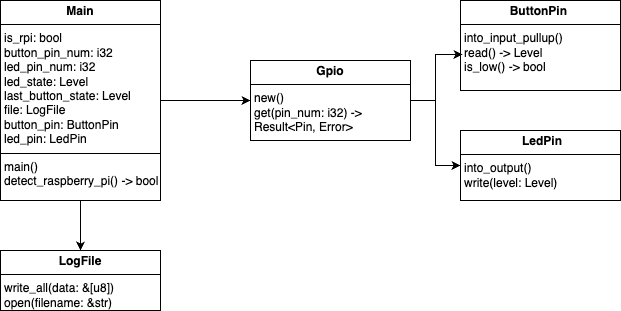

The diagram above was exported from draw.io. Its source (the exported page's mxGraphModel, read from the mxfile embedded in the PNG):
<mxGraphModel dx="913" dy="623" grid="1" gridSize="10" guides="1" tooltips="1" connect="1" arrows="1" fold="1" page="1" pageScale="1" pageWidth="827" pageHeight="1169" math="0" shadow="0">
  <root>
    <mxCell id="0" />
    <mxCell id="1" parent="0" />
    <mxCell id="sqU6CZaZY4Du2hVR_SjU-9" style="edgeStyle=orthogonalEdgeStyle;rounded=0;orthogonalLoop=1;jettySize=auto;html=1;entryX=0;entryY=0.5;entryDx=0;entryDy=0;" edge="1" parent="1" source="sqU6CZaZY4Du2hVR_SjU-1" target="sqU6CZaZY4Du2hVR_SjU-4">
      <mxGeometry relative="1" as="geometry" />
    </mxCell>
    <mxCell id="sqU6CZaZY4Du2hVR_SjU-12" style="edgeStyle=orthogonalEdgeStyle;rounded=0;orthogonalLoop=1;jettySize=auto;html=1;entryX=0.5;entryY=0;entryDx=0;entryDy=0;" edge="1" parent="1" source="sqU6CZaZY4Du2hVR_SjU-1" target="sqU6CZaZY4Du2hVR_SjU-6">
      <mxGeometry relative="1" as="geometry" />
    </mxCell>
    <mxCell id="sqU6CZaZY4Du2hVR_SjU-1" value="&lt;p style=&quot;margin:0px;margin-top:4px;text-align:center;&quot;&gt;&lt;b&gt;Main&lt;/b&gt;&lt;/p&gt;&lt;hr size=&quot;1&quot; style=&quot;border-style:solid;&quot;&gt;&lt;p style=&quot;margin:0px;margin-left:4px;&quot;&gt;is_rpi: bool&lt;/p&gt;&lt;p style=&quot;margin:0px;margin-left:4px;&quot;&gt;button_pin_num: i32&lt;/p&gt;&lt;p style=&quot;margin:0px;margin-left:4px;&quot;&gt;led_pin_num: i32&lt;/p&gt;&lt;p style=&quot;margin:0px;margin-left:4px;&quot;&gt;led_state: Level&lt;/p&gt;&lt;p style=&quot;margin:0px;margin-left:4px;&quot;&gt;last_button_state: Level&lt;/p&gt;&lt;p style=&quot;margin:0px;margin-left:4px;&quot;&gt;file: LogFile&lt;/p&gt;&lt;p style=&quot;margin:0px;margin-left:4px;&quot;&gt;button_pin: ButtonPin&amp;nbsp;&lt;/p&gt;&lt;p style=&quot;margin:0px;margin-left:4px;&quot;&gt;led_pin: LedPin&lt;/p&gt;&lt;hr size=&quot;1&quot; style=&quot;border-style:solid;&quot;&gt;&lt;p style=&quot;margin:0px;margin-left:4px;&quot;&gt;main()&lt;/p&gt;&lt;p style=&quot;margin:0px;margin-left:4px;&quot;&gt;detect_raspberry_pi() -&amp;gt; bool&lt;/p&gt;" style="verticalAlign=top;align=left;overflow=fill;html=1;whiteSpace=wrap;" vertex="1" parent="1">
      <mxGeometry x="130" y="150" width="160" height="200" as="geometry" />
    </mxCell>
    <mxCell id="sqU6CZaZY4Du2hVR_SjU-11" style="edgeStyle=orthogonalEdgeStyle;rounded=0;orthogonalLoop=1;jettySize=auto;html=1;exitX=1;exitY=0.5;exitDx=0;exitDy=0;entryX=0;entryY=0.5;entryDx=0;entryDy=0;" edge="1" parent="1" source="sqU6CZaZY4Du2hVR_SjU-4" target="sqU6CZaZY4Du2hVR_SjU-7">
      <mxGeometry relative="1" as="geometry" />
    </mxCell>
    <mxCell id="sqU6CZaZY4Du2hVR_SjU-4" value="&lt;p style=&quot;margin:0px;margin-top:4px;text-align:center;&quot;&gt;&lt;b&gt;Gpio&lt;/b&gt;&lt;/p&gt;&lt;hr size=&quot;1&quot; style=&quot;border-style:solid;&quot;&gt;&lt;p style=&quot;margin:0px;margin-left:4px;&quot;&gt;new()&lt;/p&gt;&lt;p style=&quot;margin:0px;margin-left:4px;&quot;&gt;get(pin_num: i32) -&amp;gt; Result&amp;lt;Pin, Error&amp;gt;&lt;/p&gt;" style="verticalAlign=top;align=left;overflow=fill;html=1;whiteSpace=wrap;" vertex="1" parent="1">
      <mxGeometry x="380" y="210" width="160" height="80" as="geometry" />
    </mxCell>
    <mxCell id="sqU6CZaZY4Du2hVR_SjU-5" value="&lt;p style=&quot;margin:0px;margin-top:4px;text-align:center;&quot;&gt;&lt;b&gt;ButtonPin&amp;nbsp;&lt;/b&gt;&lt;br&gt;&lt;/p&gt;&lt;hr size=&quot;1&quot; style=&quot;border-style:solid;&quot;&gt;&lt;p style=&quot;margin:0px;margin-left:4px;&quot;&gt;&lt;span style=&quot;background-color: transparent; color: light-dark(rgb(0, 0, 0), rgb(255, 255, 255));&quot;&gt;into_input_pullup()&lt;/span&gt;&lt;/p&gt;&lt;p style=&quot;margin:0px;margin-left:4px;&quot;&gt;read() -&amp;gt; Level&lt;/p&gt;&lt;p style=&quot;margin:0px;margin-left:4px;&quot;&gt;is_low() -&amp;gt; bool&lt;/p&gt;" style="verticalAlign=top;align=left;overflow=fill;html=1;whiteSpace=wrap;" vertex="1" parent="1">
      <mxGeometry x="590" y="150" width="160" height="90" as="geometry" />
    </mxCell>
    <mxCell id="sqU6CZaZY4Du2hVR_SjU-6" value="&lt;p style=&quot;margin:0px;margin-top:4px;text-align:center;&quot;&gt;&lt;b&gt;LogFile&lt;/b&gt;&lt;br&gt;&lt;/p&gt;&lt;hr size=&quot;1&quot; style=&quot;border-style:solid;&quot;&gt;&lt;p style=&quot;margin:0px;margin-left:4px;&quot;&gt;&lt;span style=&quot;background-color: transparent; color: light-dark(rgb(0, 0, 0), rgb(255, 255, 255));&quot;&gt;write_all(data: &amp;amp;[u8])&lt;/span&gt;&lt;/p&gt;&lt;p style=&quot;margin:0px;margin-left:4px;&quot;&gt;open(filename: &amp;amp;str)&lt;/p&gt;" style="verticalAlign=top;align=left;overflow=fill;html=1;whiteSpace=wrap;" vertex="1" parent="1">
      <mxGeometry x="130" y="400" width="160" height="60" as="geometry" />
    </mxCell>
    <mxCell id="sqU6CZaZY4Du2hVR_SjU-7" value="&lt;p style=&quot;margin:0px;margin-top:4px;text-align:center;&quot;&gt;&lt;/p&gt;&lt;p style=&quot;text-align: center; margin: 0px 0px 0px 4px;&quot;&gt;&lt;span style=&quot;background-color: transparent;&quot;&gt;&lt;b&gt;LedPin&lt;/b&gt;&lt;/span&gt;&lt;/p&gt;&lt;hr size=&quot;1&quot; style=&quot;border-style:solid;&quot;&gt;&lt;p style=&quot;margin:0px;margin-left:4px;&quot;&gt;into_output()&lt;/p&gt;&lt;p style=&quot;margin:0px;margin-left:4px;&quot;&gt;write(level: Level)&lt;/p&gt;" style="verticalAlign=top;align=left;overflow=fill;html=1;whiteSpace=wrap;" vertex="1" parent="1">
      <mxGeometry x="590" y="280" width="160" height="70" as="geometry" />
    </mxCell>
    <mxCell id="sqU6CZaZY4Du2hVR_SjU-10" style="edgeStyle=orthogonalEdgeStyle;rounded=0;orthogonalLoop=1;jettySize=auto;html=1;entryX=0.013;entryY=0.6;entryDx=0;entryDy=0;entryPerimeter=0;" edge="1" parent="1" source="sqU6CZaZY4Du2hVR_SjU-4" target="sqU6CZaZY4Du2hVR_SjU-5">
      <mxGeometry relative="1" as="geometry" />
    </mxCell>
  </root>
</mxGraphModel>